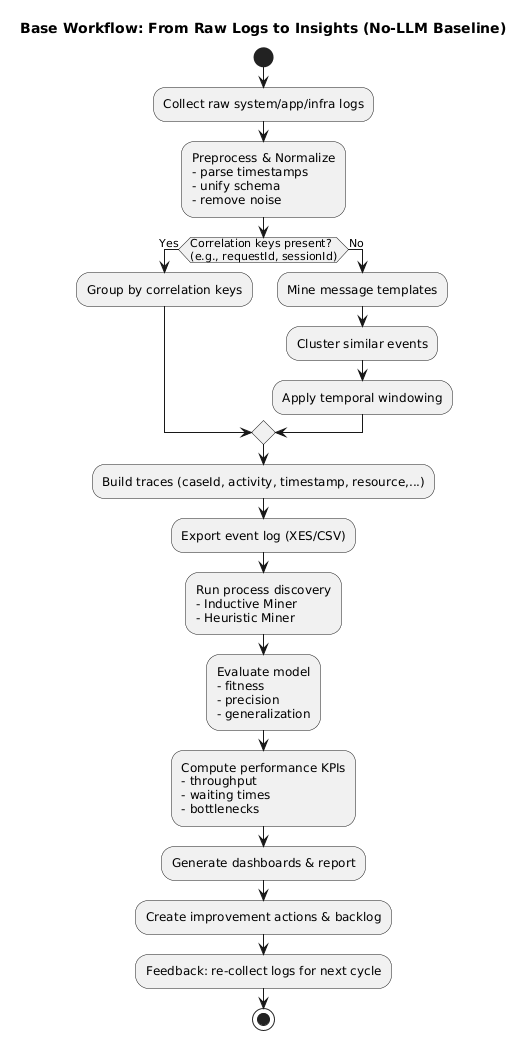

The diagram above was rendered by PlantUML. Its source (embedded in the PNG):
@startuml
title Base Workflow: From Raw Logs to Insights (No-LLM Baseline)

start
:Collect raw system/app/infra logs;
:Preprocess & Normalize
- parse timestamps
- unify schema
- remove noise;

if (Correlation keys present?\n(e.g., requestId, sessionId)) then (Yes)
  :Group by correlation keys;
else (No)
  :Mine message templates;
  :Cluster similar events;
  :Apply temporal windowing;
endif

:Build traces (caseId, activity, timestamp, resource,...);
:Export event log (XES/CSV);

:Run process discovery
- Inductive Miner
- Heuristic Miner;

:Evaluate model
- fitness
- precision
- generalization;

:Compute performance KPIs
- throughput
- waiting times
- bottlenecks;

:Generate dashboards & report;
:Create improvement actions & backlog;

:Feedback: re-collect logs for next cycle;
stop
@enduml